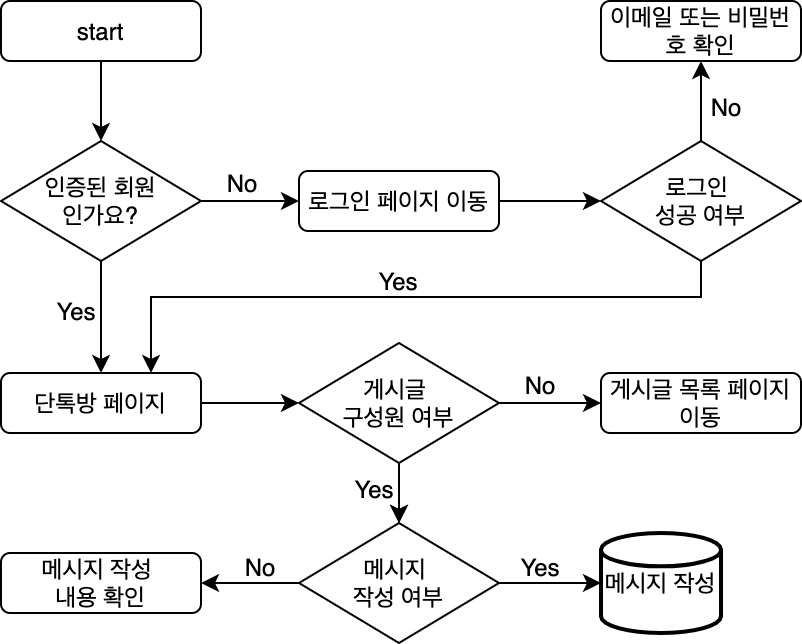

The diagram above was exported from draw.io. Its source (the exported page's mxGraphModel, read from the mxfile embedded in the PNG):
<mxGraphModel dx="1098" dy="550" grid="1" gridSize="10" guides="1" tooltips="1" connect="1" arrows="1" fold="1" page="1" pageScale="1" pageWidth="827" pageHeight="1169" math="0" shadow="0">
  <root>
    <mxCell id="0" />
    <mxCell id="1" parent="0" />
    <mxCell id="lqHt1uz2ikz75OrgopTQ-1" value="메시지 작성" style="strokeWidth=2;html=1;shape=mxgraph.flowchart.database;whiteSpace=wrap;" vertex="1" parent="1">
      <mxGeometry x="340" y="306" width="60" height="50" as="geometry" />
    </mxCell>
    <mxCell id="uuKHqsgbY-4A1f-eR0AB-45" value="start" style="rounded=1;whiteSpace=wrap;html=1;" parent="1" vertex="1">
      <mxGeometry x="40" y="40" width="100" height="30" as="geometry" />
    </mxCell>
    <mxCell id="uuKHqsgbY-4A1f-eR0AB-46" value="인증된 회원&lt;br&gt;인가요?" style="rhombus;whiteSpace=wrap;html=1;" parent="1" vertex="1">
      <mxGeometry x="40" y="110" width="100" height="60" as="geometry" />
    </mxCell>
    <mxCell id="uuKHqsgbY-4A1f-eR0AB-47" style="edgeStyle=orthogonalEdgeStyle;rounded=0;orthogonalLoop=1;jettySize=auto;html=1;entryX=0.5;entryY=0;entryDx=0;entryDy=0;fontSize=10;" parent="1" source="uuKHqsgbY-4A1f-eR0AB-45" target="uuKHqsgbY-4A1f-eR0AB-46" edge="1">
      <mxGeometry x="40" y="40" as="geometry" />
    </mxCell>
    <mxCell id="uuKHqsgbY-4A1f-eR0AB-48" value="로그인 페이지 이동" style="rounded=1;whiteSpace=wrap;html=1;" parent="1" vertex="1">
      <mxGeometry x="189" y="125" width="100" height="30" as="geometry" />
    </mxCell>
    <mxCell id="uuKHqsgbY-4A1f-eR0AB-49" style="edgeStyle=orthogonalEdgeStyle;rounded=0;orthogonalLoop=1;jettySize=auto;html=1;entryX=0;entryY=0.5;entryDx=0;entryDy=0;" parent="1" source="uuKHqsgbY-4A1f-eR0AB-46" target="uuKHqsgbY-4A1f-eR0AB-48" edge="1">
      <mxGeometry x="40" y="40" as="geometry" />
    </mxCell>
    <mxCell id="uuKHqsgbY-4A1f-eR0AB-50" value="단톡방 페이지" style="rounded=1;whiteSpace=wrap;html=1;" parent="1" vertex="1">
      <mxGeometry x="40" y="226" width="100" height="30" as="geometry" />
    </mxCell>
    <mxCell id="uuKHqsgbY-4A1f-eR0AB-51" style="edgeStyle=orthogonalEdgeStyle;rounded=0;orthogonalLoop=1;jettySize=auto;html=1;exitX=0.5;exitY=1;exitDx=0;exitDy=0;entryX=0.5;entryY=0;entryDx=0;entryDy=0;" parent="1" source="uuKHqsgbY-4A1f-eR0AB-46" target="uuKHqsgbY-4A1f-eR0AB-50" edge="1">
      <mxGeometry x="40" y="40" as="geometry" />
    </mxCell>
    <mxCell id="uuKHqsgbY-4A1f-eR0AB-52" value="Yes" style="text;html=1;strokeColor=none;fillColor=none;align=center;verticalAlign=middle;whiteSpace=wrap;rounded=0;" parent="1" vertex="1">
      <mxGeometry x="68" y="190" width="20" height="10" as="geometry" />
    </mxCell>
    <mxCell id="uuKHqsgbY-4A1f-eR0AB-53" value="No" style="text;html=1;strokeColor=none;fillColor=none;align=center;verticalAlign=middle;whiteSpace=wrap;rounded=0;" parent="1" vertex="1">
      <mxGeometry x="151" y="126" width="20" height="10" as="geometry" />
    </mxCell>
    <mxCell id="lqHt1uz2ikz75OrgopTQ-4" value="" style="edgeStyle=orthogonalEdgeStyle;rounded=0;orthogonalLoop=1;jettySize=auto;html=1;" edge="1" parent="1" source="uuKHqsgbY-4A1f-eR0AB-54" target="lqHt1uz2ikz75OrgopTQ-2">
      <mxGeometry relative="1" as="geometry" />
    </mxCell>
    <mxCell id="uuKHqsgbY-4A1f-eR0AB-54" value="게시글 &lt;br&gt;구성원 여부" style="rhombus;whiteSpace=wrap;html=1;" parent="1" vertex="1">
      <mxGeometry x="189" y="211" width="100" height="60" as="geometry" />
    </mxCell>
    <mxCell id="uuKHqsgbY-4A1f-eR0AB-55" style="edgeStyle=orthogonalEdgeStyle;rounded=0;orthogonalLoop=1;jettySize=auto;html=1;entryX=0;entryY=0.5;entryDx=0;entryDy=0;fontSize=10;" parent="1" source="uuKHqsgbY-4A1f-eR0AB-50" target="uuKHqsgbY-4A1f-eR0AB-54" edge="1">
      <mxGeometry x="40" y="40" as="geometry" />
    </mxCell>
    <mxCell id="uuKHqsgbY-4A1f-eR0AB-56" value="게시글 목록 페이지 이동" style="rounded=1;whiteSpace=wrap;html=1;" parent="1" vertex="1">
      <mxGeometry x="340" y="226" width="100" height="30" as="geometry" />
    </mxCell>
    <mxCell id="uuKHqsgbY-4A1f-eR0AB-57" style="edgeStyle=orthogonalEdgeStyle;rounded=0;orthogonalLoop=1;jettySize=auto;html=1;entryX=0;entryY=0.5;entryDx=0;entryDy=0;fontSize=10;" parent="1" source="uuKHqsgbY-4A1f-eR0AB-54" target="uuKHqsgbY-4A1f-eR0AB-56" edge="1">
      <mxGeometry x="40" y="40" as="geometry" />
    </mxCell>
    <mxCell id="uuKHqsgbY-4A1f-eR0AB-59" style="edgeStyle=orthogonalEdgeStyle;rounded=0;orthogonalLoop=1;jettySize=auto;html=1;entryX=0.5;entryY=0;entryDx=0;entryDy=0;fontSize=10;startArrow=none;" parent="1" target="lqHt1uz2ikz75OrgopTQ-2" edge="1">
      <mxGeometry x="40" y="40" as="geometry">
        <mxPoint x="239" y="300" as="sourcePoint" />
        <mxPoint x="239" y="316" as="targetPoint" />
      </mxGeometry>
    </mxCell>
    <mxCell id="uuKHqsgbY-4A1f-eR0AB-60" value="Yes" style="text;html=1;strokeColor=none;fillColor=none;align=center;verticalAlign=middle;whiteSpace=wrap;rounded=0;" parent="1" vertex="1">
      <mxGeometry x="217" y="279" width="20" height="10" as="geometry" />
    </mxCell>
    <mxCell id="uuKHqsgbY-4A1f-eR0AB-61" value="No" style="text;html=1;strokeColor=none;fillColor=none;align=center;verticalAlign=middle;whiteSpace=wrap;rounded=0;" parent="1" vertex="1">
      <mxGeometry x="300" y="227" width="20" height="10" as="geometry" />
    </mxCell>
    <mxCell id="uuKHqsgbY-4A1f-eR0AB-62" value="" style="edgeStyle=orthogonalEdgeStyle;rounded=0;orthogonalLoop=1;jettySize=auto;html=1;fontSize=10;entryX=0.75;entryY=0;entryDx=0;entryDy=0;" parent="1" source="uuKHqsgbY-4A1f-eR0AB-63" target="uuKHqsgbY-4A1f-eR0AB-50" edge="1">
      <mxGeometry x="40" y="40" as="geometry">
        <Array as="points">
          <mxPoint x="390" y="188" />
          <mxPoint x="115" y="188" />
        </Array>
        <mxPoint x="110" y="208" as="targetPoint" />
      </mxGeometry>
    </mxCell>
    <mxCell id="uuKHqsgbY-4A1f-eR0AB-63" value="로그인 &lt;br&gt;성공 여부" style="rhombus;whiteSpace=wrap;html=1;" parent="1" vertex="1">
      <mxGeometry x="340" y="110" width="100" height="60" as="geometry" />
    </mxCell>
    <mxCell id="uuKHqsgbY-4A1f-eR0AB-64" style="edgeStyle=orthogonalEdgeStyle;rounded=0;orthogonalLoop=1;jettySize=auto;html=1;exitX=1;exitY=0.5;exitDx=0;exitDy=0;entryX=0;entryY=0.5;entryDx=0;entryDy=0;fontSize=10;" parent="1" source="uuKHqsgbY-4A1f-eR0AB-48" target="uuKHqsgbY-4A1f-eR0AB-63" edge="1">
      <mxGeometry x="40" y="40" as="geometry" />
    </mxCell>
    <mxCell id="uuKHqsgbY-4A1f-eR0AB-65" value="Yes" style="text;html=1;strokeColor=none;fillColor=none;align=center;verticalAlign=middle;whiteSpace=wrap;rounded=0;" parent="1" vertex="1">
      <mxGeometry x="229" y="175" width="20" height="10" as="geometry" />
    </mxCell>
    <mxCell id="uuKHqsgbY-4A1f-eR0AB-66" value="이메일 또는 비밀번호 확인" style="rounded=1;whiteSpace=wrap;html=1;" parent="1" vertex="1">
      <mxGeometry x="340" y="40" width="100" height="30" as="geometry" />
    </mxCell>
    <mxCell id="uuKHqsgbY-4A1f-eR0AB-67" value="" style="edgeStyle=orthogonalEdgeStyle;rounded=0;orthogonalLoop=1;jettySize=auto;html=1;fontSize=10;" parent="1" source="uuKHqsgbY-4A1f-eR0AB-63" target="uuKHqsgbY-4A1f-eR0AB-66" edge="1">
      <mxGeometry x="40" y="40" as="geometry" />
    </mxCell>
    <mxCell id="uuKHqsgbY-4A1f-eR0AB-68" value="No" style="text;html=1;strokeColor=none;fillColor=none;align=center;verticalAlign=middle;whiteSpace=wrap;rounded=0;" parent="1" vertex="1">
      <mxGeometry x="393" y="88" width="20" height="10" as="geometry" />
    </mxCell>
    <mxCell id="lqHt1uz2ikz75OrgopTQ-5" value="" style="edgeStyle=orthogonalEdgeStyle;rounded=0;orthogonalLoop=1;jettySize=auto;html=1;" edge="1" parent="1" source="lqHt1uz2ikz75OrgopTQ-2" target="lqHt1uz2ikz75OrgopTQ-1">
      <mxGeometry relative="1" as="geometry" />
    </mxCell>
    <mxCell id="lqHt1uz2ikz75OrgopTQ-8" value="" style="edgeStyle=orthogonalEdgeStyle;rounded=0;orthogonalLoop=1;jettySize=auto;html=1;" edge="1" parent="1" source="lqHt1uz2ikz75OrgopTQ-2" target="lqHt1uz2ikz75OrgopTQ-7">
      <mxGeometry relative="1" as="geometry" />
    </mxCell>
    <mxCell id="lqHt1uz2ikz75OrgopTQ-2" value="메시지 &lt;br&gt;작성 여부" style="rhombus;whiteSpace=wrap;html=1;" vertex="1" parent="1">
      <mxGeometry x="189" y="301" width="100" height="60" as="geometry" />
    </mxCell>
    <mxCell id="lqHt1uz2ikz75OrgopTQ-6" value="Yes" style="text;html=1;strokeColor=none;fillColor=none;align=center;verticalAlign=middle;whiteSpace=wrap;rounded=0;" vertex="1" parent="1">
      <mxGeometry x="300" y="318" width="20" height="10" as="geometry" />
    </mxCell>
    <mxCell id="lqHt1uz2ikz75OrgopTQ-7" value="메시지 작성 &lt;br&gt;내용 확인" style="rounded=1;whiteSpace=wrap;html=1;" vertex="1" parent="1">
      <mxGeometry x="40" y="316" width="100" height="30" as="geometry" />
    </mxCell>
    <mxCell id="lqHt1uz2ikz75OrgopTQ-9" value="No" style="text;html=1;strokeColor=none;fillColor=none;align=center;verticalAlign=middle;whiteSpace=wrap;rounded=0;" vertex="1" parent="1">
      <mxGeometry x="160" y="318" width="20" height="10" as="geometry" />
    </mxCell>
  </root>
</mxGraphModel>